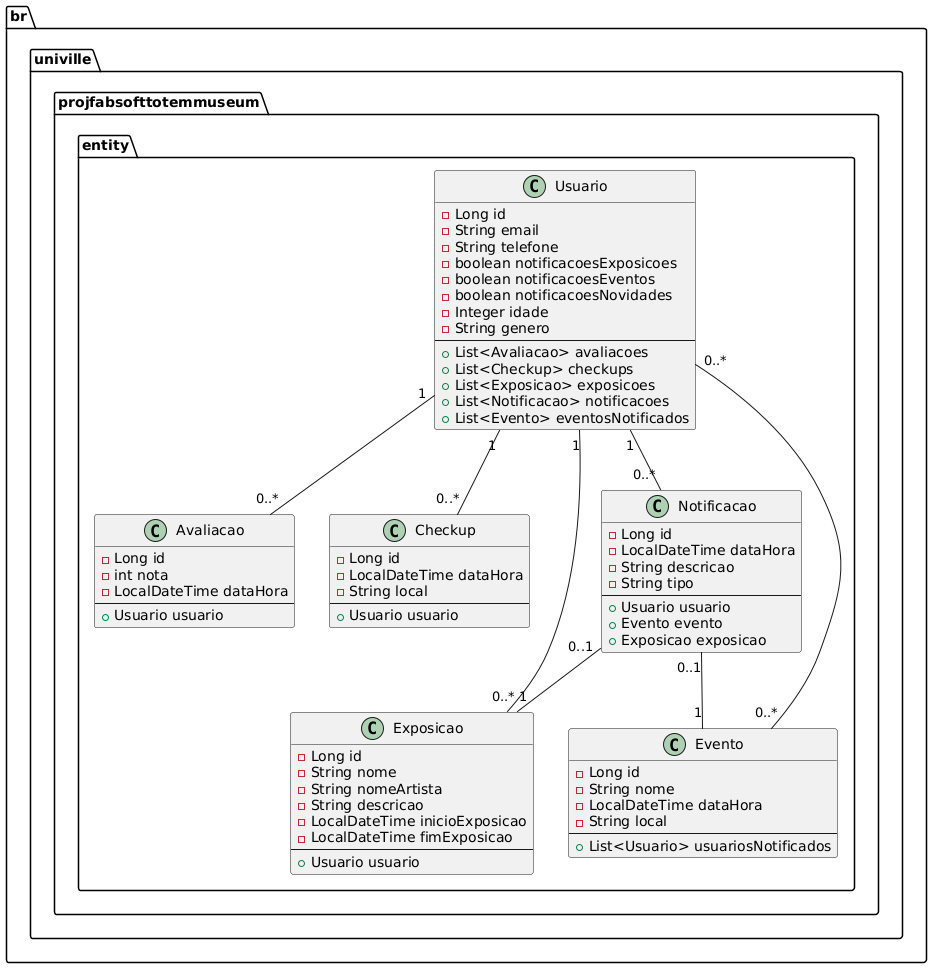

The diagram above was rendered by PlantUML. Its source (embedded in the PNG):
@startuml
package br.univille.projfabsofttotemmuseum.entity {
    class Usuario {
        - Long id
        - String email
        - String telefone
        - boolean notificacoesExposicoes
        - boolean notificacoesEventos
        - boolean notificacoesNovidades
        - Integer idade
        - String genero
        --
        + List<Avaliacao> avaliacoes
        + List<Checkup> checkups
        + List<Exposicao> exposicoes
        + List<Notificacao> notificacoes
        + List<Evento> eventosNotificados
    }

    class Avaliacao {
        - Long id
        - int nota
        - LocalDateTime dataHora
        --
        + Usuario usuario
    }

    class Checkup {
        - Long id
        - LocalDateTime dataHora
        - String local
        --
        + Usuario usuario
    }

    class Exposicao {
        - Long id
        - String nome
        - String nomeArtista
        - String descricao
        - LocalDateTime inicioExposicao
        - LocalDateTime fimExposicao
        --
        + Usuario usuario
    }

    class Evento {
        - Long id
        - String nome
        - LocalDateTime dataHora
        - String local
        --
        + List<Usuario> usuariosNotificados
    }

    class Notificacao {
        - Long id
        - LocalDateTime dataHora
        - String descricao
        - String tipo
        --
        + Usuario usuario
        + Evento evento
        + Exposicao exposicao
    }
}

Usuario "1" -- "0..*" Avaliacao
Usuario "1" -- "0..*" Checkup
Usuario "1" -- "0..*" Exposicao
Usuario "1" -- "0..*" Notificacao
Usuario "0..*" -- "0..*" Evento
Notificacao "0..1" -- "1" Evento
Notificacao "0..1" -- "1" Exposicao
@enduml